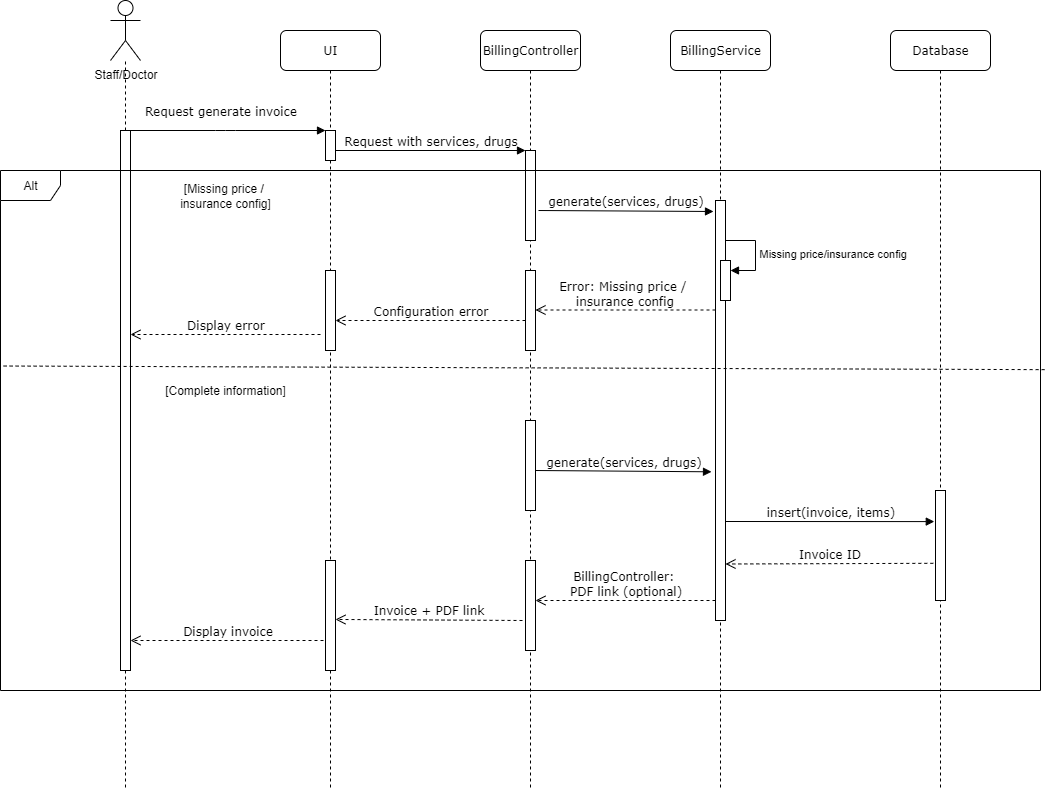

The diagram above was exported from draw.io. Its source (the exported page's mxGraphModel, read from the mxfile embedded in the PNG):
<mxGraphModel dx="1034" dy="666" grid="1" gridSize="10" guides="1" tooltips="1" connect="1" arrows="1" fold="1" page="1" pageScale="1" pageWidth="1100" pageHeight="850" background="none" math="0" shadow="0">
  <root>
    <mxCell id="0" />
    <mxCell id="1" parent="0" />
    <mxCell id="7baba1c4bc27f4b0-2" value="UI" style="shape=umlLifeline;perimeter=lifelinePerimeter;whiteSpace=wrap;html=1;container=1;collapsible=0;recursiveResize=0;outlineConnect=0;rounded=1;shadow=0;comic=0;labelBackgroundColor=none;strokeWidth=1;fontFamily=Verdana;fontSize=12;align=center;" parent="1" vertex="1">
      <mxGeometry x="310" y="80" width="100" height="760" as="geometry" />
    </mxCell>
    <mxCell id="7baba1c4bc27f4b0-10" value="" style="html=1;points=[];perimeter=orthogonalPerimeter;rounded=0;shadow=0;comic=0;labelBackgroundColor=none;strokeWidth=1;fontFamily=Verdana;fontSize=12;align=center;" parent="7baba1c4bc27f4b0-2" vertex="1">
      <mxGeometry x="45" y="100" width="10" height="30" as="geometry" />
    </mxCell>
    <mxCell id="gzenorPwpTFuNuCBVvrJ-22" value="" style="html=1;points=[];perimeter=orthogonalPerimeter;rounded=0;shadow=0;comic=0;labelBackgroundColor=none;strokeColor=#000000;strokeWidth=1;fillColor=#FFFFFF;fontFamily=Verdana;fontSize=12;fontColor=#000000;align=center;" parent="7baba1c4bc27f4b0-2" vertex="1">
      <mxGeometry x="45" y="530" width="10" height="110" as="geometry" />
    </mxCell>
    <mxCell id="7baba1c4bc27f4b0-3" value="BillingController" style="shape=umlLifeline;perimeter=lifelinePerimeter;whiteSpace=wrap;html=1;container=1;collapsible=0;recursiveResize=0;outlineConnect=0;rounded=1;shadow=0;comic=0;labelBackgroundColor=none;strokeWidth=1;fontFamily=Verdana;fontSize=12;align=center;" parent="1" vertex="1">
      <mxGeometry x="510" y="80" width="100" height="760" as="geometry" />
    </mxCell>
    <mxCell id="7baba1c4bc27f4b0-13" value="" style="html=1;points=[];perimeter=orthogonalPerimeter;rounded=0;shadow=0;comic=0;labelBackgroundColor=none;strokeWidth=1;fontFamily=Verdana;fontSize=12;align=center;" parent="7baba1c4bc27f4b0-3" vertex="1">
      <mxGeometry x="45" y="120" width="10" height="90" as="geometry" />
    </mxCell>
    <mxCell id="gzenorPwpTFuNuCBVvrJ-21" value="" style="html=1;points=[];perimeter=orthogonalPerimeter;rounded=0;shadow=0;comic=0;labelBackgroundColor=none;strokeColor=#000000;strokeWidth=1;fillColor=#FFFFFF;fontFamily=Verdana;fontSize=12;fontColor=#000000;align=center;" parent="7baba1c4bc27f4b0-3" vertex="1">
      <mxGeometry x="45" y="390" width="10" height="90" as="geometry" />
    </mxCell>
    <mxCell id="c24UJiNu-xmnZFkid-k6-3" value="" style="html=1;points=[];perimeter=orthogonalPerimeter;rounded=0;shadow=0;comic=0;labelBackgroundColor=none;strokeColor=#000000;strokeWidth=1;fillColor=#FFFFFF;fontFamily=Verdana;fontSize=12;fontColor=#000000;align=center;" parent="7baba1c4bc27f4b0-3" vertex="1">
      <mxGeometry x="45" y="530" width="10" height="90" as="geometry" />
    </mxCell>
    <mxCell id="7baba1c4bc27f4b0-4" value="BillingService" style="shape=umlLifeline;perimeter=lifelinePerimeter;whiteSpace=wrap;html=1;container=1;collapsible=0;recursiveResize=0;outlineConnect=0;rounded=1;shadow=0;comic=0;labelBackgroundColor=none;strokeWidth=1;fontFamily=Verdana;fontSize=12;align=center;" parent="1" vertex="1">
      <mxGeometry x="700" y="80" width="100" height="760" as="geometry" />
    </mxCell>
    <mxCell id="7baba1c4bc27f4b0-22" value="" style="html=1;points=[];perimeter=orthogonalPerimeter;rounded=0;shadow=0;comic=0;labelBackgroundColor=none;strokeWidth=1;fontFamily=Verdana;fontSize=12;align=center;" parent="7baba1c4bc27f4b0-4" vertex="1">
      <mxGeometry x="45" y="170" width="10" height="420" as="geometry" />
    </mxCell>
    <mxCell id="7baba1c4bc27f4b0-5" value="Database" style="shape=umlLifeline;perimeter=lifelinePerimeter;whiteSpace=wrap;html=1;container=1;collapsible=0;recursiveResize=0;outlineConnect=0;rounded=1;shadow=0;comic=0;labelBackgroundColor=none;strokeWidth=1;fontFamily=Verdana;fontSize=12;align=center;" parent="1" vertex="1">
      <mxGeometry x="920" y="80" width="100" height="760" as="geometry" />
    </mxCell>
    <mxCell id="7baba1c4bc27f4b0-25" value="" style="html=1;points=[];perimeter=orthogonalPerimeter;rounded=0;shadow=0;comic=0;labelBackgroundColor=none;strokeColor=#000000;strokeWidth=1;fillColor=#FFFFFF;fontFamily=Verdana;fontSize=12;fontColor=#000000;align=center;" parent="7baba1c4bc27f4b0-5" vertex="1">
      <mxGeometry x="45" y="460" width="10" height="110" as="geometry" />
    </mxCell>
    <mxCell id="7baba1c4bc27f4b0-23" value="generate(services, drugs)" style="html=1;verticalAlign=bottom;endArrow=block;entryX=0.1;entryY=0.437;labelBackgroundColor=none;fontFamily=Verdana;fontSize=12;exitX=1.5;exitY=0.882;exitDx=0;exitDy=0;exitPerimeter=0;entryDx=0;entryDy=0;entryPerimeter=0;" parent="1" edge="1">
      <mxGeometry relative="1" as="geometry">
        <mxPoint x="565" y="520.0000000000001" as="sourcePoint" />
        <mxPoint x="741" y="521.3000000000001" as="targetPoint" />
      </mxGeometry>
    </mxCell>
    <mxCell id="7baba1c4bc27f4b0-26" value="insert(invoice, items)" style="html=1;verticalAlign=bottom;endArrow=block;entryX=-0.121;entryY=0.419;labelBackgroundColor=none;fontFamily=Verdana;fontSize=12;entryDx=0;entryDy=0;entryPerimeter=0;" parent="1" edge="1">
      <mxGeometry x="0.003" relative="1" as="geometry">
        <mxPoint x="755" y="571.0000000000002" as="sourcePoint" />
        <mxPoint x="963.7900000000004" y="571.0899999999999" as="targetPoint" />
        <mxPoint as="offset" />
      </mxGeometry>
    </mxCell>
    <mxCell id="7baba1c4bc27f4b0-27" value="Invoice ID" style="html=1;verticalAlign=bottom;endArrow=open;dashed=1;endSize=8;exitX=-0.218;exitY=0.771;labelBackgroundColor=none;fontFamily=Verdana;fontSize=12;exitDx=0;exitDy=0;exitPerimeter=0;" parent="1" edge="1">
      <mxGeometry x="-0.0037" relative="1" as="geometry">
        <mxPoint x="755" y="613.5" as="targetPoint" />
        <mxPoint x="962.8200000000002" y="612.81" as="sourcePoint" />
        <mxPoint as="offset" />
      </mxGeometry>
    </mxCell>
    <mxCell id="7baba1c4bc27f4b0-11" value="Request generate invoice" style="html=1;verticalAlign=bottom;endArrow=block;entryX=0;entryY=0;labelBackgroundColor=none;fontFamily=Verdana;fontSize=12;edgeStyle=elbowEdgeStyle;elbow=horizontal;" parent="1" target="7baba1c4bc27f4b0-10" edge="1">
      <mxGeometry x="-0.05" y="10" relative="1" as="geometry">
        <mxPoint x="155" y="180" as="sourcePoint" />
        <mxPoint as="offset" />
      </mxGeometry>
    </mxCell>
    <mxCell id="7baba1c4bc27f4b0-14" value="&lt;div&gt;Request with services, drugs&lt;/div&gt;" style="html=1;verticalAlign=bottom;endArrow=block;entryX=0;entryY=0;labelBackgroundColor=none;fontFamily=Verdana;fontSize=12;edgeStyle=elbowEdgeStyle;elbow=vertical;" parent="1" source="7baba1c4bc27f4b0-10" target="7baba1c4bc27f4b0-13" edge="1">
      <mxGeometry relative="1" as="geometry">
        <mxPoint x="370" y="200" as="sourcePoint" />
        <mxPoint as="offset" />
      </mxGeometry>
    </mxCell>
    <mxCell id="gzenorPwpTFuNuCBVvrJ-1" value="Staff/Doctor" style="shape=umlActor;verticalLabelPosition=bottom;verticalAlign=top;html=1;" parent="1" vertex="1">
      <mxGeometry x="140" y="50" width="30" height="60" as="geometry" />
    </mxCell>
    <mxCell id="gzenorPwpTFuNuCBVvrJ-2" value="" style="html=1;points=[[0,0,0,0,5],[0,1,0,0,-5],[1,0,0,0,5],[1,1,0,0,-5]];perimeter=orthogonalPerimeter;outlineConnect=0;targetShapes=umlLifeline;portConstraint=eastwest;newEdgeStyle={&quot;curved&quot;:0,&quot;rounded&quot;:0};" parent="1" vertex="1">
      <mxGeometry x="150" y="180" width="10" height="540" as="geometry" />
    </mxCell>
    <mxCell id="gzenorPwpTFuNuCBVvrJ-6" value="" style="endArrow=none;dashed=1;html=1;rounded=0;" parent="1" source="gzenorPwpTFuNuCBVvrJ-2" target="gzenorPwpTFuNuCBVvrJ-1" edge="1">
      <mxGeometry width="50" height="50" relative="1" as="geometry">
        <mxPoint x="430" y="210" as="sourcePoint" />
        <mxPoint x="480" y="160" as="targetPoint" />
      </mxGeometry>
    </mxCell>
    <mxCell id="gzenorPwpTFuNuCBVvrJ-13" value="Alt" style="shape=umlFrame;whiteSpace=wrap;html=1;pointerEvents=0;" parent="1" vertex="1">
      <mxGeometry x="30" y="220" width="1040" height="520" as="geometry" />
    </mxCell>
    <mxCell id="gzenorPwpTFuNuCBVvrJ-14" value="Configuration error" style="html=1;verticalAlign=bottom;endArrow=open;dashed=1;endSize=8;labelBackgroundColor=none;fontFamily=Verdana;fontSize=12;" parent="1" edge="1">
      <mxGeometry x="0.0031" relative="1" as="geometry">
        <mxPoint x="365" y="370" as="targetPoint" />
        <mxPoint x="555" y="370" as="sourcePoint" />
        <mxPoint as="offset" />
      </mxGeometry>
    </mxCell>
    <mxCell id="gzenorPwpTFuNuCBVvrJ-15" value="Display error" style="html=1;verticalAlign=bottom;endArrow=open;dashed=1;endSize=8;labelBackgroundColor=none;fontFamily=Verdana;fontSize=12;" parent="1" edge="1">
      <mxGeometry x="0.0031" relative="1" as="geometry">
        <mxPoint x="160" y="384" as="targetPoint" />
        <mxPoint x="350" y="384" as="sourcePoint" />
        <mxPoint as="offset" />
      </mxGeometry>
    </mxCell>
    <mxCell id="gzenorPwpTFuNuCBVvrJ-16" value="[Missing price /&amp;nbsp;&lt;div&gt;insurance config]&lt;/div&gt;" style="text;html=1;align=center;verticalAlign=middle;whiteSpace=wrap;rounded=0;" parent="1" vertex="1">
      <mxGeometry x="180" y="230" width="150" height="30" as="geometry" />
    </mxCell>
    <mxCell id="gzenorPwpTFuNuCBVvrJ-17" value="" style="endArrow=none;dashed=1;html=1;rounded=0;exitX=0.003;exitY=0.376;exitDx=0;exitDy=0;exitPerimeter=0;entryX=1.005;entryY=0.383;entryDx=0;entryDy=0;entryPerimeter=0;" parent="1" source="gzenorPwpTFuNuCBVvrJ-13" target="gzenorPwpTFuNuCBVvrJ-13" edge="1">
      <mxGeometry width="50" height="50" relative="1" as="geometry">
        <mxPoint x="640" y="560" as="sourcePoint" />
        <mxPoint x="690" y="510" as="targetPoint" />
      </mxGeometry>
    </mxCell>
    <mxCell id="gzenorPwpTFuNuCBVvrJ-19" value="" style="endArrow=none;dashed=1;html=1;rounded=0;" parent="1" edge="1">
      <mxGeometry width="50" height="50" relative="1" as="geometry">
        <mxPoint x="155" y="720" as="sourcePoint" />
        <mxPoint x="155" y="840" as="targetPoint" />
      </mxGeometry>
    </mxCell>
    <mxCell id="gzenorPwpTFuNuCBVvrJ-23" value="BillingController:&amp;nbsp;&lt;div&gt;PDF link (optional)&lt;/div&gt;" style="html=1;verticalAlign=bottom;endArrow=open;dashed=1;endSize=8;exitX=0;exitY=0.95;labelBackgroundColor=none;fontFamily=Verdana;fontSize=12;" parent="1" edge="1">
      <mxGeometry relative="1" as="geometry">
        <mxPoint x="565" y="650" as="targetPoint" />
        <mxPoint x="745" y="650" as="sourcePoint" />
      </mxGeometry>
    </mxCell>
    <mxCell id="gzenorPwpTFuNuCBVvrJ-24" value="Invoice + PDF link" style="html=1;verticalAlign=bottom;endArrow=open;dashed=1;endSize=8;exitX=0;exitY=0.95;labelBackgroundColor=none;fontFamily=Verdana;fontSize=12;entryX=1;entryY=0.536;entryDx=0;entryDy=0;entryPerimeter=0;" parent="1" target="gzenorPwpTFuNuCBVvrJ-22" edge="1">
      <mxGeometry x="0.0066" relative="1" as="geometry">
        <mxPoint x="372" y="670" as="targetPoint" />
        <mxPoint x="552" y="670" as="sourcePoint" />
        <mxPoint as="offset" />
      </mxGeometry>
    </mxCell>
    <mxCell id="gzenorPwpTFuNuCBVvrJ-25" value="Display invoice" style="html=1;verticalAlign=bottom;endArrow=open;dashed=1;endSize=8;exitX=0;exitY=0.95;labelBackgroundColor=none;fontFamily=Verdana;fontSize=12;" parent="1" target="gzenorPwpTFuNuCBVvrJ-2" edge="1">
      <mxGeometry x="-0.0003" relative="1" as="geometry">
        <mxPoint x="173" y="690" as="targetPoint" />
        <mxPoint x="353" y="690" as="sourcePoint" />
        <mxPoint as="offset" />
      </mxGeometry>
    </mxCell>
    <mxCell id="HvbFkAl59qVfNUkaU_u--1" value="[Complete information]" style="text;html=1;align=center;verticalAlign=middle;whiteSpace=wrap;rounded=0;" parent="1" vertex="1">
      <mxGeometry x="180" y="425" width="150" height="30" as="geometry" />
    </mxCell>
    <mxCell id="gzenorPwpTFuNuCBVvrJ-11" value="&lt;div&gt;Missing price/insurance config&lt;/div&gt;" style="html=1;align=left;spacingLeft=2;endArrow=block;rounded=0;edgeStyle=orthogonalEdgeStyle;curved=0;rounded=0;" parent="1" target="gzenorPwpTFuNuCBVvrJ-10" edge="1">
      <mxGeometry x="0.0118" relative="1" as="geometry">
        <mxPoint x="755" y="290" as="sourcePoint" />
        <Array as="points">
          <mxPoint x="785" y="320" />
        </Array>
        <mxPoint as="offset" />
      </mxGeometry>
    </mxCell>
    <mxCell id="gzenorPwpTFuNuCBVvrJ-10" value="" style="html=1;points=[[0,0,0,0,5],[0,1,0,0,-5],[1,0,0,0,5],[1,1,0,0,-5]];perimeter=orthogonalPerimeter;outlineConnect=0;targetShapes=umlLifeline;portConstraint=eastwest;newEdgeStyle={&quot;curved&quot;:0,&quot;rounded&quot;:0};" parent="1" vertex="1">
      <mxGeometry x="750" y="310" width="10" height="40" as="geometry" />
    </mxCell>
    <mxCell id="c24UJiNu-xmnZFkid-k6-1" value="" style="html=1;points=[];perimeter=orthogonalPerimeter;rounded=0;shadow=0;comic=0;labelBackgroundColor=none;strokeColor=#000000;strokeWidth=1;fillColor=#FFFFFF;fontFamily=Verdana;fontSize=12;fontColor=#000000;align=center;" parent="1" vertex="1">
      <mxGeometry x="555" y="320" width="10" height="80" as="geometry" />
    </mxCell>
    <mxCell id="c24UJiNu-xmnZFkid-k6-2" value="" style="html=1;points=[];perimeter=orthogonalPerimeter;rounded=0;shadow=0;comic=0;labelBackgroundColor=none;strokeColor=#000000;strokeWidth=1;fillColor=#FFFFFF;fontFamily=Verdana;fontSize=12;fontColor=#000000;align=center;" parent="1" vertex="1">
      <mxGeometry x="355" y="320" width="10" height="80" as="geometry" />
    </mxCell>
    <mxCell id="c24UJiNu-xmnZFkid-k6-4" value="Error: Missing price /&amp;nbsp;&lt;div&gt;insurance config&lt;/div&gt;" style="html=1;verticalAlign=bottom;endArrow=open;dashed=1;endSize=8;exitX=0;exitY=0.95;labelBackgroundColor=none;fontFamily=Verdana;fontSize=12;" parent="1" edge="1">
      <mxGeometry x="0.0065" relative="1" as="geometry">
        <mxPoint x="565" y="359.5" as="targetPoint" />
        <mxPoint x="745" y="359.5" as="sourcePoint" />
        <mxPoint as="offset" />
      </mxGeometry>
    </mxCell>
    <mxCell id="c24UJiNu-xmnZFkid-k6-5" value="generate(services, drugs)" style="html=1;verticalAlign=bottom;endArrow=block;labelBackgroundColor=none;fontFamily=Verdana;fontSize=12;exitX=1.5;exitY=0.882;exitDx=0;exitDy=0;exitPerimeter=0;" parent="1" edge="1">
      <mxGeometry x="-0.0051" relative="1" as="geometry">
        <mxPoint x="568" y="260" as="sourcePoint" />
        <mxPoint x="743" y="261" as="targetPoint" />
        <mxPoint as="offset" />
      </mxGeometry>
    </mxCell>
  </root>
</mxGraphModel>